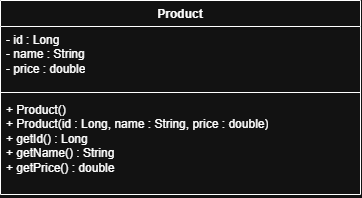

The diagram above was exported from draw.io. Its source (the exported page's mxGraphModel, read from the mxfile embedded in the PNG):
<mxGraphModel dx="1542" dy="1024" grid="1" gridSize="10" guides="1" tooltips="1" connect="1" arrows="1" fold="1" page="1" pageScale="1" pageWidth="850" pageHeight="1100" math="0" shadow="0">
  <root>
    <mxCell id="0" />
    <mxCell id="1" parent="0" />
    <mxCell id="2" parent="1" style="swimlane;fontStyle=1;align=center;verticalAlign=top;childLayout=stackLayout;horizontal=1;startSize=26;horizontalStack=0;resizeParent=1;resizeParentMax=0;resizeLast=0;collapsible=0;marginBottom=0;whiteSpace=wrap;html=1;" value="Product" vertex="1">
      <mxGeometry height="194" width="360" x="40" y="60" as="geometry" />
    </mxCell>
    <mxCell id="3" parent="2" style="text;strokeColor=none;fillColor=none;align=left;verticalAlign=top;spacingLeft=4;spacingRight=4;overflow=hidden;rotatable=0;points=[[0,0.5],[1,0.5]];portConstraint=eastwest;whiteSpace=wrap;html=1;" value="- id : Long&lt;br&gt;- name : String&lt;br&gt;- price : double" vertex="1">
      <mxGeometry height="62" width="360" y="26" as="geometry" />
    </mxCell>
    <mxCell id="4" parent="2" style="line;strokeWidth=1;fillColor=none;align=left;verticalAlign=middle;spacingTop=-1;spacingLeft=3;spacingRight=3;rotatable=0;labelPosition=right;points=[];portConstraint=eastwest;strokeColor=inherit;" value="" vertex="1">
      <mxGeometry height="8" width="360" y="88" as="geometry" />
    </mxCell>
    <mxCell id="5" parent="2" style="text;strokeColor=none;fillColor=none;align=left;verticalAlign=top;spacingLeft=4;spacingRight=4;overflow=hidden;rotatable=0;points=[[0,0.5],[1,0.5]];portConstraint=eastwest;whiteSpace=wrap;html=1;" value="+ Product()&lt;br&gt;+ Product(id : Long, name : String, price : double)&lt;br&gt;+ getId() : Long&lt;br&gt;+ getName() : String&lt;br&gt;+ getPrice() : double" vertex="1">
      <mxGeometry height="98" width="360" y="96" as="geometry" />
    </mxCell>
  </root>
</mxGraphModel>